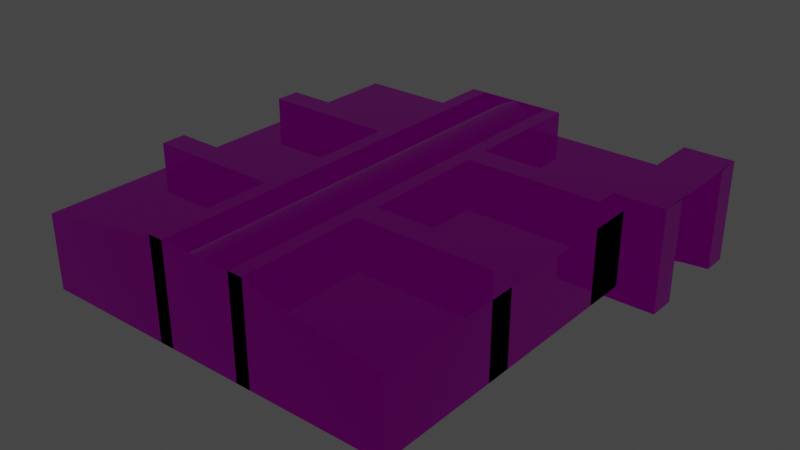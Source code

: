 # Source: prison.blend  (saved by Blender 3.6.11; exported with 4.5.12 LTS)
import bpy
from mathutils import Matrix  # noqa: F401  (used for matrix-valued properties, if any)

bpy.ops.wm.read_factory_settings(use_empty=True)
scene = bpy.context.scene
scene.name = 'Scene'

# ---- collections
col_collection = bpy.data.collections.new('Collection'); scene.collection.children.link(col_collection)
col_collider = bpy.data.collections.new('Collider'); scene.collection.children.link(col_collider)
col_no_collider = bpy.data.collections.new('No Collider'); scene.collection.children.link(col_no_collider)

# ---- images (referenced by path relative to the original .blend; pixels are not part of the script)
import os
ASSET_DIR = os.environ.get("B2B_ASSET_DIR", "")  # directory of the original .blend (textures are referenced by path, not embedded)
HERE = os.path.dirname(os.path.abspath(__file__))  # packed textures are extracted next to this script under _unpacked/

def load_image(name, relpath, width, height, colorspace="sRGB"):
    """Load a texture the original file referenced (path relative to the .blend, or extracted next to this script)."""
    p = next((c for c in (os.path.join(HERE, relpath), os.path.join(ASSET_DIR, relpath)) if relpath and os.path.exists(c)), "")
    if p:
        img = bpy.data.images.load(p, check_existing=True)
        img.name = name
    else:  # same state as the original file: an image datablock whose file is absent (Cycles renders it pink)
        img = bpy.data.images.new(name, width, height)
        img.source = "FILE"
        img.filepath = "//" + (relpath or name)
    img.colorspace_settings.name = colorspace
    return img
img_dungeon_cell_diffuse = load_image('dungeon_cell_diffuse', 'textures/dungeon_cell_diffuse.png', 1024, 1024, 'sRGB')
img_dungeon_cell_occlusionroughnessmetallic_png = load_image('dungeon_cell_occlusionRoughnessMetallic.png', 'textures/dungeon_cell_occlusionRoughnessMetallic.png', 1024, 1024, 'Linear Rec.709')

# ---- materials (node trees are filled in below, after node groups)
mat_material = bpy.data.materials.new('Material')
mat_material.use_backface_culling = True
mat_material.use_transparent_shadow = False

# ---- material node trees
mat_material.use_nodes = True; mat_material.node_tree.nodes.clear()
_N = mat_material.node_tree.nodes; _L = mat_material.node_tree.links
n0 = _N.new('ShaderNodeBsdfPrincipled'); n0.name = 'Principled BSDF'; n0.location = (140, 300)
n0.distribution = 'GGX'
n0.subsurface_method = 'RANDOM_WALK_SKIN'
n0.inputs[3].default_value = 1.45
n0.inputs[27].default_value = (0.0, 0.0, 0.0, 1.0)
n0.inputs[28].default_value = 1.0
n1 = _N.new('ShaderNodeOutputMaterial'); n1.name = 'Material Output'; n1.location = (430, 300)
n2 = _N.new('ShaderNodeTexImage'); n2.name = 'Image Texture'; n2.location = (-400, 240)
n2.hide = True
n2.image = img_dungeon_cell_diffuse
n3 = _N.new('ShaderNodeTexImage'); n3.name = 'Image Texture.001'; n3.location = (-400, 180)
n3.image = img_dungeon_cell_occlusionroughnessmetallic_png
n4 = _N.new('ShaderNodeSeparateColor'); n4.name = 'Separate Color'; n4.location = (-80, 150)
_L.new(n0.outputs[0], n1.inputs[0])
_L.new(n2.outputs[0], n0.inputs[0])
_L.new(n3.outputs[0], n4.inputs[0])
_L.new(n4.outputs[1], n0.inputs[2])
_L.new(n4.outputs[2], n0.inputs[1])
n1.is_active_output = True

# ---- world
world_world = bpy.data.worlds.new('World'); scene.world = world_world
world_world.use_nodes = True; world_world.node_tree.nodes.clear()
_N = world_world.node_tree.nodes; _L = world_world.node_tree.links
n0 = _N.new('ShaderNodeOutputWorld'); n0.name = 'World Output'; n0.location = (300, 300)
n1 = _N.new('ShaderNodeBackground'); n1.name = 'Background'; n1.location = (10, 300)
n1.inputs[0].default_value = (0.05088, 0.05088, 0.05088, 1.0)
_L.new(n1.outputs[0], n0.inputs[0])
n0.is_active_output = True
world_world.color = (0.05088, 0.05088, 0.05088)
world_world.use_sun_shadow = False
world_world.sun_shadow_jitter_overblur = 0.0

# ---- meshes
me_plane_001 = bpy.data.meshes.new('Plane.001')
me_plane_001.from_pydata([(0.0, -17.0, 0.0), (0.0, -17.0, 3.0), (0.0, 0.0, 0.0), (0.0, 0.0, 3.0), (15.0, -17.0, 0.0), (15.0, -17.0, 3.0), (15.0, 0.0, 0.0), (15.0, 0.0, 3.0), (6.0, 0.0, 0.0), (6.0, 0.0, 3.0), (9.0, 0.0, 3.0), (9.0, 0.0, 0.0), (0.0, -6.0, 0.0), (0.0, -6.0, 4.0), (0.0, -5.0, 0.0), (0.0, -5.0, 4.0), (6.0, -6.0, 0.0), (6.0, -6.0, 4.0), (6.0, -5.0, 0.0), (6.0, -5.0, 4.0), (15.0, -6.0, 0.0), (15.0, -6.0, 4.0), (15.0, -5.0, 0.0), (15.0, -5.0, 4.0), (9.0, -6.0, 0.0), (9.0, -6.0, 4.0), (9.0, -5.0, 0.0), (9.0, -5.0, 4.0), (1.0, -12.0, 0.0), (1.0, -12.0, 2.0), (1.0, -11.0, 0.0), (1.0, -11.0, 2.0), (2.0, -12.0, 0.0), (2.0, -12.0, 2.0), (2.0, -11.0, 0.0), (2.0, -11.0, 2.0), (15.0, -12.0, 0.0), (15.0, -12.0, 4.0), (15.0, -11.0, 0.0), (15.0, -11.0, 4.0), (9.0, -12.0, 0.0), (9.0, -12.0, 4.0), (9.0, -11.0, 0.0), (9.0, -11.0, 4.0), (5.4, -17.0, 0.0), (5.4, -17.0, 4.0), (5.4, -12.0, 0.0), (5.4, -12.0, 4.0), (6.0, -17.0, 0.0), (6.0, -17.0, 4.0), (6.0, -12.0, 0.0), (6.0, -12.0, 4.0), (5.4, -13.8, 0.0), (5.4, -15.2, 0.0), (6.0, -15.2, 0.0), (6.0, -13.8, 0.0), (6.0, -13.8, 2.2), (6.0, -15.2, 2.2), (5.4, -15.2, 2.2), (5.4, -13.8, 2.2), (5.4, -1.8, 2.2), (5.4, -3.2, 2.2), (6.0, -3.2, 2.2), (6.0, -1.8, 2.2), (6.0, -1.8, 0.0), (6.0, -3.2, 0.0), (5.4, -3.2, 0.0), (5.4, -1.8, 0.0), (6.0, 0.0, 4.0), (5.4, 0.0, 4.0), (5.4, 0.0, 0.0), (5.4, -5.0, 4.0), (5.4, -5.0, 0.0), (5.4, -11.0, 0.0), (5.4, -11.0, 4.0), (5.4, -6.0, 0.0), (5.4, -6.0, 4.0), (6.0, -11.0, 0.0), (6.0, -11.0, 4.0), (5.4, -7.8, 0.0), (5.4, -9.2, 0.0), (6.0, -9.2, 0.0), (6.0, -7.8, 0.0), (6.0, -7.8, 2.2), (6.0, -9.2, 2.2), (5.4, -9.2, 2.2), (5.4, -7.8, 2.2), (0.0, -12.0, 0.0), (0.0, -12.0, 4.0), (0.0, -11.0, 4.0), (0.0, -11.0, 0.0), (9.0, -17.0, 0.0), (9.0, -17.0, 4.0), (9.6, -17.0, 0.0), (9.6, -17.0, 4.0), (9.6, -12.0, 0.0), (9.6, -12.0, 4.0), (9.0, -13.8, 0.0), (9.0, -15.2, 0.0), (9.6, -15.2, 0.0), (9.6, -13.8, 0.0), (9.6, -13.8, 2.2), (9.6, -15.2, 2.2), (9.0, -15.2, 2.2), (9.0, -13.8, 2.2), (9.6, -11.0, 0.0), (9.6, -11.0, 4.0), (9.6, -6.0, 0.0), (9.6, -6.0, 4.0), (9.0, -7.8, 0.0), (9.0, -9.2, 0.0), (9.6, -9.2, 0.0), (9.6, -7.8, 0.0), (9.6, -7.8, 2.2), (9.6, -9.2, 2.2), (9.0, -9.2, 2.2), (9.0, -7.8, 2.2), (9.0, 0.0, 4.0), (9.6, -5.0, 0.0), (9.6, -5.0, 4.0), (9.6, 0.0, 0.0), (9.6, 0.0, 4.0), (9.0, -1.8, 0.0), (9.0, -3.2, 0.0), (9.6, -3.2, 0.0), (9.6, -1.8, 0.0), (9.6, -1.8, 2.2), (9.6, -3.2, 2.2), (9.0, -3.2, 2.2), (9.0, -1.8, 2.2), (15.0, -3.641, 0.4753), (15.0, -3.667, 0.0), (15.0, -1.484, 0.0), (15.0, -3.662, 0.9438), (15.0, -3.508, 0.8646), (15.0, -2.666, 2.315), (15.0, -3.113, 2.134), (15.0, -2.474, 2.168), (15.0, -3.396, 1.589), (15.0, -3.431, 1.97), (15.0, -1.753, 2.028), (15.0, -1.719, 1.808), (15.0, -1.479, 1.607), (15.0, -1.931, 2.048), (15.0, -2.171, 2.049), (15.0, -1.337, 1.33), (15.0, -1.423, 0.2169), (15.0, -1.39, 0.8902), (16.0, -4.079, 0.6358), (16.0, -4.115, 0.0), (16.0, -1.124, 0.0), (16.0, -4.109, 1.278), (16.0, -3.898, 1.169), (16.0, -2.743, 3.157), (16.0, -3.356, 2.909), (16.0, -2.48, 2.956), (16.0, -3.743, 2.162), (16.0, -3.792, 2.684), (16.0, -1.492, 2.764), (16.0, -1.445, 2.462), (16.0, -1.116, 2.187), (16.0, -1.735, 2.791), (16.0, -2.065, 2.792), (16.0, -0.9217, 1.807), (16.0, -1.039, 0.2816), (16.0, -0.9937, 1.204), (16.97, -4.007, 0.6358), (16.97, -4.007, 0.0), (16.97, -0.9938, 0.0), (16.97, -4.007, 1.278), (16.97, -4.007, 1.169), (17.0, -2.743, 4.0), (17.0, -3.356, 4.0), (17.0, -2.48, 4.0), (16.97, -4.007, 2.162), (16.97, -4.007, 4.0), (16.97, -0.9938, 4.0), (16.97, -0.9938, 2.462), (16.97, -0.9938, 2.187), (17.0, -1.735, 4.0), (17.0, -2.065, 4.0), (16.97, -0.9938, 1.807), (16.97, -0.9938, 0.2816), (16.97, -0.9938, 1.204), (5.4, -17.0, 3.0), (5.4, 0.0, 3.0), (9.6, -17.0, 3.0), (9.6, 0.0, 3.0), (8.995, -17.0, 2.5), (6.005, -17.0, 2.5), (8.995, 0.0, 2.5), (6.005, 0.0, 2.5), (6.397, 0.0, 3.518), (7.5, -17.0, 4.0), (8.603, 0.0, 3.518), (8.603, -17.0, 3.518), (7.5, 0.0, 4.0), (6.397, -17.0, 3.518), (8.138, 0.0, 3.827), (8.138, -17.0, 3.827), (6.862, -17.0, 3.827), (6.862, 0.0, 3.827), (6.14, 0.0, 3.062), (6.14, -17.0, 3.062), (8.86, -17.0, 3.062), (8.86, 0.0, 3.062), (9.0, -17.0, 2.2), (6.0, -17.0, 2.2), (9.0, 0.0, 2.2), (6.0, 0.0, 2.2), (5.4, -17.0, 4.0), (5.4, -17.0, 3.0), (5.4, 0.0, 4.0), (5.4, 0.0, 3.0), (16.97, -5.106, 0.6358), (16.97, -5.106, 0.0), (16.97, -0.01927, 0.0), (16.97, -5.106, 1.278), (16.97, -5.106, 1.169), (17.0, -2.977, 4.0), (17.0, -4.018, 4.0), (17.0, -2.529, 4.0), (16.97, -5.106, 2.162), (16.97, -5.106, 4.0), (16.97, -0.01927, 4.0), (16.97, -0.01927, 2.462), (16.97, -0.01927, 2.187), (17.0, -1.263, 4.0), (17.0, -1.823, 4.0), (16.97, -0.01927, 1.807), (16.97, -0.01927, 0.2816), (16.97, -0.01927, 1.204), (15.0, -5.113, 0.6358), (15.0, -5.113, 0.0), (15.0, -0.01302, 0.0), (15.0, -5.113, 1.278), (15.0, -5.113, 1.169), (15.0, -2.977, 4.0), (15.0, -4.018, 4.0), (15.0, -2.529, 4.0), (15.0, -5.113, 2.162), (15.0, -5.113, 4.0), (15.0, -0.01302, 4.0), (15.0, -0.01302, 2.462), (15.0, -0.01302, 2.187), (15.0, -1.263, 4.0), (15.0, -1.823, 4.0), (15.0, -0.01302, 1.807), (15.0, -0.01302, 0.2816), (15.0, -0.01302, 1.204)], [], [(0, 2, 3, 1), (11, 6, 7, 187, 185, 3, 2, 8, 9, 10), (140, 7, 6, 146, 147, 145, 142, 141), (130, 131, 132, 146, 6, 4, 5, 7, 140, 143, 144, 137, 135, 136, 139, 138, 133, 134), (0, 1, 49, 48), (2, 0, 4, 6), (185, 184, 1, 3), (12, 13, 15, 14), (14, 15, 19, 18), (16, 17, 13, 12), (14, 18, 16, 12), (19, 15, 13, 17), (20, 22, 23, 21), (22, 26, 27, 23), (24, 20, 21, 25), (22, 20, 24, 26), (27, 25, 21, 23), (18, 19, 17, 16), (26, 24, 25, 27), (87, 88, 89, 90), (33, 29, 31, 35), (32, 33, 35, 34), (78, 89, 88, 51), (36, 38, 39, 37), (38, 42, 43, 39), (40, 36, 37, 41), (38, 36, 40, 42), (43, 41, 37, 39), (77, 78, 51, 50), (42, 40, 41, 43), (59, 47, 46, 52), (57, 49, 48, 54), (49, 57, 56, 51), (58, 45, 47, 59), (47, 45, 49, 51), (54, 53, 58, 57), (55, 56, 59, 52), (56, 57, 58, 59), (48, 49, 45, 44), (46, 47, 51, 50), (45, 58, 53, 44), (51, 56, 55, 50), (68, 63, 64, 8), (71, 61, 66, 72), (70, 69, 68, 8), (18, 19, 71, 72), (63, 62, 61, 60), (64, 63, 60, 67), (65, 66, 61, 62), (69, 71, 19, 68), (61, 71, 69, 60), (19, 62, 63, 68), (62, 19, 18, 65), (60, 69, 70, 67), (86, 76, 75, 79), (84, 78, 77, 81), (78, 84, 83, 17), (85, 74, 76, 86), (76, 74, 78, 17), (81, 80, 85, 84), (82, 83, 86, 79), (83, 84, 85, 86), (77, 78, 74, 73), (75, 76, 17, 16), (74, 85, 80, 73), (17, 83, 82, 16), (28, 29, 88, 87), (33, 32, 50, 51), (29, 33, 51, 88), (31, 30, 90, 89), (35, 31, 89, 78), (34, 35, 78, 77), (28, 30, 31, 29), (104, 41, 40, 97), (102, 94, 93, 99), (94, 102, 101, 96), (103, 92, 41, 104), (41, 92, 94, 96), (99, 98, 103, 102), (100, 101, 104, 97), (101, 102, 103, 104), (93, 94, 92, 91), (40, 41, 96, 95), (92, 103, 98, 91), (96, 101, 100, 95), (116, 25, 24, 109), (114, 106, 105, 111), (106, 114, 113, 108), (115, 43, 25, 116), (25, 43, 106, 108), (111, 110, 115, 114), (112, 113, 116, 109), (113, 114, 115, 116), (105, 106, 43, 42), (24, 25, 108, 107), (43, 115, 110, 42), (108, 113, 112, 107), (129, 117, 11, 122), (127, 119, 118, 124), (119, 127, 126, 121), (128, 27, 117, 129), (117, 27, 119, 121), (124, 123, 128, 127), (125, 126, 129, 122), (126, 127, 128, 129), (118, 119, 27, 26), (11, 117, 121, 120), (27, 128, 123, 26), (121, 126, 125, 120), (5, 4, 91, 92), (143, 140, 158, 161), (133, 138, 156, 151), (146, 132, 150, 164), (131, 130, 148, 149), (141, 142, 160, 159), (130, 134, 152, 148), (135, 137, 155, 153), (137, 144, 162, 155), (138, 139, 157, 156), (145, 147, 165, 163), (136, 135, 153, 154), (142, 145, 163, 160), (139, 136, 154, 157), (147, 146, 164, 165), (140, 141, 159, 158), (144, 143, 161, 162), (134, 133, 151, 152), (153, 155, 173, 171), (161, 158, 176, 179), (162, 161, 179, 180), (149, 148, 166, 167), (164, 150, 168, 182), (148, 152, 170, 166), (152, 151, 169, 170), (156, 157, 175, 174), (151, 156, 174, 169), (160, 163, 181, 178), (159, 160, 178, 177), (165, 164, 182, 183), (155, 162, 180, 173), (157, 154, 172, 175), (163, 165, 183, 181), (158, 159, 177, 176), (154, 153, 171, 172), (7, 5, 186, 187), (204, 195, 194, 205), (203, 189, 191, 202), (200, 197, 192, 201), (199, 193, 196, 198), (195, 199, 198, 194), (193, 200, 201, 196), (197, 203, 202, 192), (188, 204, 205, 190), (191, 189, 207, 209), (188, 190, 208, 206), (210, 94, 186, 211), (212, 213, 187, 121), (169, 174, 222, 217), (178, 181, 229, 226), (177, 178, 226, 225), (183, 182, 230, 231), (173, 180, 228, 221), (175, 172, 220, 223), (172, 171, 219, 220), (181, 183, 231, 229), (176, 177, 225, 224), (180, 179, 227, 228), (171, 173, 221, 219), (179, 176, 224, 227), (167, 166, 214, 215), (182, 168, 216, 230), (166, 170, 218, 214), (170, 169, 217, 218), (174, 175, 223, 222), (225, 226, 244, 243), (231, 230, 248, 249), (221, 228, 246, 239), (223, 220, 238, 241), (220, 219, 237, 238), (229, 231, 249, 247), (224, 225, 243, 242), (228, 227, 245, 246), (219, 221, 239, 237), (227, 224, 242, 245), (215, 214, 232, 233), (230, 216, 234, 248), (214, 218, 236, 232), (218, 217, 235, 236), (222, 223, 241, 240), (217, 222, 240, 235), (226, 229, 247, 244)])
me_plane_001.polygons.foreach_set('use_smooth', [0, 0, 0, 0, 0, 0, 0, 0, 0, 0, 0, 0, 0, 0, 0, 0, 0, 0, 0, 0, 0, 0, 0, 0, 0, 0, 0, 0, 0, 0, 0, 0, 0, 0, 0, 0, 0, 0, 0, 0, 0, 0, 0, 0, 0, 0, 0, 0, 0, 0, 0, 0, 0, 0, 0, 0, 0, 0, 0, 0, 0, 0, 0, 0, 0, 0, 0, 0, 0, 0, 0, 0, 0, 0, 0, 0, 0, 0, 0, 0, 0, 0, 0, 0, 0, 0, 0, 0, 0, 0, 0, 0, 0, 0, 0, 0, 0, 0, 0, 0, 0, 0, 0, 0, 0, 0, 0, 0, 0, 0, 0, 0, 0, 0, 0, 0, 0, 0, 0, 0, 0, 0, 0, 0, 0, 0, 0, 0, 0, 0, 0, 0, 0, 0, 0, 0, 0, 0, 0, 0, 0, 0, 0, 0, 0, 1, 1, 1, 1, 1, 1, 1, 1, 1, 1, 0, 0, 0, 0, 0, 0, 0, 0, 0, 0, 0, 0, 0, 0, 0, 0, 0, 0, 0, 0, 0, 0, 0, 0, 0, 0, 0, 0, 0, 0, 0, 0, 0, 0, 0, 0])
_uv = me_plane_001.uv_layers.new(name='UVMap')
_uv.uv.foreach_set('vector', [0.07438, 0.8448, 0.1731, 0.8448, 0.1731, 0.8712, 0.07438, 0.8712, 0.1156, 0.8449, 0.1551, 0.8448, 0.1551, 0.8712, 0.1295, 0.8712, 0.1057, 0.8712, 0.05639, 0.8712, 0.05639, 0.8448, 0.09587, 0.8449, 0.09587, 0.8646, 0.1156, 0.8646, 0.1644, 0.863, 0.1731, 0.8712, 0.1731, 0.8448, 0.1671, 0.8467, 0.1673, 0.8528, 0.1677, 0.8567, 0.1666, 0.8592, 0.1647, 0.861, 0.1494, 0.849, 0.1492, 0.845, 0.1666, 0.845, 0.1671, 0.8467, 0.1731, 0.8448, 0.07438, 0.8448, 0.07438, 0.8712, 0.1731, 0.8712, 0.1644, 0.863, 0.163, 0.8632, 0.1611, 0.8632, 0.1587, 0.8643, 0.1572, 0.8656, 0.1536, 0.864, 0.1511, 0.8625, 0.1514, 0.8591, 0.1492, 0.8533, 0.1505, 0.8525, 0.07438, 0.8448, 0.07438, 0.8712, 0.07438, 0.8712, 0.07438, 0.8448, 0.05639, 0.9343, 0.05639, 0.8356, 0.1551, 0.8356, 0.1551, 0.9343, 0.1057, 0.9343, 0.1057, 0.8356, 0.05639, 0.8356, 0.05639, 0.9343, 0.1073, 0.8448, 0.1073, 0.8712, 0.1139, 0.8712, 0.1139, 0.8448, 0.05639, 0.8448, 0.05639, 0.8712, 0.09587, 0.8712, 0.09587, 0.8448, 0.09587, 0.8448, 0.09587, 0.8712, 0.05639, 0.8712, 0.05639, 0.8448, 0.05639, 0.8751, 0.09587, 0.8751, 0.09587, 0.8685, 0.05639, 0.8685, 0.09587, 0.8751, 0.05639, 0.8751, 0.05639, 0.8685, 0.09587, 0.8685, 0.1073, 0.8448, 0.1139, 0.8448, 0.1139, 0.8712, 0.1073, 0.8712, 0.1551, 0.8448, 0.1156, 0.8448, 0.1156, 0.8712, 0.1551, 0.8712, 0.1156, 0.8448, 0.1551, 0.8448, 0.1551, 0.8712, 0.1156, 0.8712, 0.1551, 0.8751, 0.1551, 0.8685, 0.1156, 0.8685, 0.1156, 0.8751, 0.1156, 0.8751, 0.1156, 0.8685, 0.1551, 0.8685, 0.1551, 0.8751, 0.09587, 0.8751, 0.09587, 0.8751, 0.09587, 0.8712, 0.09587, 0.8685, 0.1156, 0.8751, 0.1156, 0.8685, 0.1156, 0.8712, 0.1156, 0.8751, 0.1073, 0.8448, 0.1073, 0.8712, 0.1139, 0.8712, 0.1139, 0.8448, 0.08711, 0.8624, 0.06515, 0.8624, 0.06911, 0.8584, 0.08315, 0.8584, 0.08711, 0.8536, 0.08711, 0.8624, 0.08315, 0.8584, 0.08315, 0.8576, 0.09587, 0.8751, 0.05639, 0.8751, 0.05639, 0.8685, 0.09587, 0.8685, 0.1073, 0.8448, 0.1139, 0.8448, 0.1139, 0.8712, 0.1073, 0.8712, 0.1551, 0.8448, 0.1156, 0.8448, 0.1156, 0.8712, 0.1551, 0.8712, 0.1156, 0.8448, 0.1551, 0.8448, 0.1551, 0.8712, 0.1156, 0.8712, 0.1551, 0.8751, 0.1551, 0.8685, 0.1156, 0.8685, 0.1156, 0.8751, 0.1156, 0.8751, 0.1156, 0.8685, 0.1551, 0.8685, 0.1551, 0.8751, 0.09587, 0.8751, 0.09587, 0.8751, 0.09587, 0.8712, 0.09587, 0.8685, 0.1156, 0.8751, 0.1156, 0.8685, 0.1156, 0.8712, 0.1156, 0.8751, 0.1118, 0.84, 0.126, 0.8495, 0.09756, 0.8495, 0.09756, 0.84, 0.1118, 0.8969, 0.126, 0.9063, 0.09756, 0.9063, 0.09756, 0.8969, 0.126, 0.9063, 0.1118, 0.8969, 0.1118, 0.8874, 0.126, 0.8779, 0.1118, 0.8306, 0.126, 0.8211, 0.126, 0.8495, 0.1118, 0.84, 0.1544, 0.8779, 0.1544, 0.9063, 0.126, 0.9063, 0.126, 0.8779, 0.09756, 0.8969, 0.09756, 0.8306, 0.1118, 0.8306, 0.1118, 0.8969, 0.09756, 0.8874, 0.1118, 0.8874, 0.1118, 0.84, 0.09756, 0.84, 0.1118, 0.8874, 0.1118, 0.8969, 0.1118, 0.8306, 0.1118, 0.84, 0.09756, 0.9063, 0.126, 0.9063, 0.126, 0.9348, 0.09756, 0.9348, 0.09756, 0.8495, 0.126, 0.8495, 0.126, 0.8779, 0.09756, 0.8779, 0.126, 0.8211, 0.1118, 0.8306, 0.09756, 0.8306, 0.09756, 0.8211, 0.126, 0.8779, 0.1118, 0.8874, 0.09756, 0.8874, 0.09756, 0.8779, 0.126, 0.8779, 0.1118, 0.8874, 0.09756, 0.8874, 0.09756, 0.8779, 0.126, 0.8211, 0.1118, 0.8306, 0.09756, 0.8306, 0.09756, 0.8211, 0.09756, 0.8495, 0.126, 0.8495, 0.126, 0.8779, 0.09756, 0.8779, 0.09756, 0.9063, 0.126, 0.9063, 0.126, 0.9348, 0.09756, 0.9348, 0.1118, 0.8874, 0.1118, 0.8969, 0.1118, 0.8306, 0.1118, 0.84, 0.09756, 0.8874, 0.1118, 0.8874, 0.1118, 0.84, 0.09756, 0.84, 0.09756, 0.8969, 0.09756, 0.8306, 0.1118, 0.8306, 0.1118, 0.8969, 0.1544, 0.8779, 0.1544, 0.9063, 0.126, 0.9063, 0.126, 0.8779, 0.1118, 0.8306, 0.126, 0.8211, 0.126, 0.8495, 0.1118, 0.84, 0.126, 0.9063, 0.1118, 0.8969, 0.1118, 0.8874, 0.126, 0.8779, 0.1118, 0.8969, 0.126, 0.9063, 0.09756, 0.9063, 0.09756, 0.8969, 0.1118, 0.84, 0.126, 0.8495, 0.09756, 0.8495, 0.09756, 0.84, 0.1118, 0.84, 0.126, 0.8495, 0.09756, 0.8495, 0.09756, 0.84, 0.1118, 0.8969, 0.126, 0.9063, 0.09756, 0.9063, 0.09756, 0.8969, 0.126, 0.9063, 0.1118, 0.8969, 0.1118, 0.8874, 0.126, 0.8779, 0.1118, 0.8306, 0.126, 0.8211, 0.126, 0.8495, 0.1118, 0.84, 0.1544, 0.8779, 0.1544, 0.9063, 0.126, 0.9063, 0.126, 0.8779, 0.09756, 0.8969, 0.09756, 0.8306, 0.1118, 0.8306, 0.1118, 0.8969, 0.09756, 0.8874, 0.1118, 0.8874, 0.1118, 0.84, 0.09756, 0.84, 0.1118, 0.8874, 0.1118, 0.8969, 0.1118, 0.8306, 0.1118, 0.84, 0.09756, 0.9063, 0.126, 0.9063, 0.126, 0.9348, 0.09756, 0.9348, 0.09756, 0.8495, 0.126, 0.8495, 0.126, 0.8779, 0.09756, 0.8779, 0.126, 0.8211, 0.1118, 0.8306, 0.09756, 0.8306, 0.09756, 0.8211, 0.126, 0.8779, 0.1118, 0.8874, 0.09756, 0.8874, 0.09756, 0.8779, 0.06515, 0.8536, 0.06515, 0.8624, 0.05639, 0.8712, 0.05639, 0.8448, 0.08711, 0.8624, 0.08711, 0.8536, 0.09587, 0.8448, 0.09587, 0.8712, 0.06515, 0.8624, 0.08711, 0.8624, 0.09587, 0.8712, 0.05639, 0.8712, 0.06911, 0.8584, 0.06911, 0.8576, 0.05639, 0.8448, 0.05639, 0.8712, 0.08315, 0.8584, 0.06911, 0.8584, 0.05639, 0.8712, 0.09587, 0.8712, 0.08315, 0.8576, 0.08315, 0.8584, 0.09587, 0.8712, 0.09587, 0.8448, 0.06515, 0.8536, 0.06911, 0.8576, 0.06911, 0.8584, 0.06515, 0.8624, 0.1118, 0.84, 0.126, 0.8495, 0.09756, 0.8495, 0.09756, 0.84, 0.1118, 0.8969, 0.126, 0.9063, 0.09756, 0.9063, 0.09756, 0.8969, 0.126, 0.9063, 0.1118, 0.8969, 0.1118, 0.8874, 0.126, 0.8779, 0.1118, 0.8306, 0.126, 0.8211, 0.126, 0.8495, 0.1118, 0.84, 0.1544, 0.8779, 0.1544, 0.9063, 0.126, 0.9063, 0.126, 0.8779, 0.09756, 0.8969, 0.09756, 0.8306, 0.1118, 0.8306, 0.1118, 0.8969, 0.09756, 0.8874, 0.1118, 0.8874, 0.1118, 0.84, 0.09756, 0.84, 0.1118, 0.8874, 0.1118, 0.8969, 0.1118, 0.8306, 0.1118, 0.84, 0.09756, 0.9063, 0.126, 0.9063, 0.126, 0.9348, 0.09756, 0.9348, 0.09756, 0.8495, 0.126, 0.8495, 0.126, 0.8779, 0.09756, 0.8779, 0.126, 0.8211, 0.1118, 0.8306, 0.09756, 0.8306, 0.09756, 0.8211, 0.126, 0.8779, 0.1118, 0.8874, 0.09756, 0.8874, 0.09756, 0.8779, 0.1118, 0.84, 0.126, 0.8495, 0.09756, 0.8495, 0.09756, 0.84, 0.1118, 0.8969, 0.126, 0.9063, 0.09756, 0.9063, 0.09756, 0.8969, 0.126, 0.9063, 0.1118, 0.8969, 0.1118, 0.8874, 0.126, 0.8779, 0.1118, 0.8306, 0.126, 0.8211, 0.126, 0.8495, 0.1118, 0.84, 0.1544, 0.8779, 0.1544, 0.9063, 0.126, 0.9063, 0.126, 0.8779, 0.09756, 0.8969, 0.09756, 0.8306, 0.1118, 0.8306, 0.1118, 0.8969, 0.09756, 0.8874, 0.1118, 0.8874, 0.1118, 0.84, 0.09756, 0.84, 0.1118, 0.8874, 0.1118, 0.8969, 0.1118, 0.8306, 0.1118, 0.84, 0.09756, 0.9063, 0.126, 0.9063, 0.126, 0.9348, 0.09756, 0.9348, 0.09756, 0.8495, 0.126, 0.8495, 0.126, 0.8779, 0.09756, 0.8779, 0.126, 0.8211, 0.1118, 0.8306, 0.09756, 0.8306, 0.09756, 0.8211, 0.126, 0.8779, 0.1118, 0.8874, 0.09756, 0.8874, 0.09756, 0.8779, 0.1118, 0.84, 0.126, 0.8495, 0.09756, 0.8495, 0.09756, 0.84, 0.1118, 0.8969, 0.126, 0.9063, 0.09756, 0.9063, 0.09756, 0.8969, 0.126, 0.9063, 0.1118, 0.8969, 0.1118, 0.8874, 0.126, 0.8779, 0.1118, 0.8306, 0.126, 0.8211, 0.126, 0.8495, 0.1118, 0.84, 0.1544, 0.8779, 0.1544, 0.9063, 0.126, 0.9063, 0.126, 0.8779, 0.09756, 0.8969, 0.09756, 0.8306, 0.1118, 0.8306, 0.1118, 0.8969, 0.09756, 0.8874, 0.1118, 0.8874, 0.1118, 0.84, 0.09756, 0.84, 0.1118, 0.8874, 0.1118, 0.8969, 0.1118, 0.8306, 0.1118, 0.84, 0.09756, 0.9063, 0.126, 0.9063, 0.126, 0.9348, 0.09756, 0.9348, 0.09756, 0.8495, 0.126, 0.8495, 0.126, 0.8779, 0.09756, 0.8779, 0.126, 0.8211, 0.1118, 0.8306, 0.09756, 0.8306, 0.09756, 0.8211, 0.126, 0.8779, 0.1118, 0.8874, 0.09756, 0.8874, 0.09756, 0.8779, 0.07438, 0.8712, 0.07438, 0.8448, 0.07438, 0.8448, 0.07438, 0.8712, 0.163, 0.8632, 0.1644, 0.863, 0.1644, 0.863, 0.163, 0.8632, 0.1492, 0.8533, 0.1514, 0.8591, 0.1514, 0.8591, 0.1492, 0.8533, 0.1671, 0.8467, 0.1666, 0.845, 0.1666, 0.845, 0.1671, 0.8467, 0.1492, 0.845, 0.1494, 0.849, 0.1494, 0.849, 0.1492, 0.845, 0.1647, 0.861, 0.1666, 0.8592, 0.1666, 0.8592, 0.1647, 0.861, 0.1494, 0.849, 0.1505, 0.8525, 0.1505, 0.8525, 0.1494, 0.849, 0.1572, 0.8656, 0.1587, 0.8643, 0.1587, 0.8643, 0.1572, 0.8656, 0.1587, 0.8643, 0.1611, 0.8632, 0.1611, 0.8632, 0.1587, 0.8643, 0.1514, 0.8591, 0.1511, 0.8625, 0.1511, 0.8625, 0.1514, 0.8591, 0.1677, 0.8567, 0.1673, 0.8528, 0.1673, 0.8528, 0.1677, 0.8567, 0.1536, 0.864, 0.1572, 0.8656, 0.1572, 0.8656, 0.1536, 0.864, 0.1666, 0.8592, 0.1677, 0.8567, 0.1677, 0.8567, 0.1666, 0.8592, 0.1511, 0.8625, 0.1536, 0.864, 0.1536, 0.864, 0.1511, 0.8625, 0.1673, 0.8528, 0.1671, 0.8467, 0.1671, 0.8467, 0.1673, 0.8528, 0.1644, 0.863, 0.1647, 0.861, 0.1647, 0.861, 0.1644, 0.863, 0.1611, 0.8632, 0.163, 0.8632, 0.163, 0.8632, 0.1611, 0.8632, 0.1505, 0.8525, 0.1492, 0.8533, 0.1492, 0.8533, 0.1505, 0.8525, 0.1572, 0.8656, 0.1587, 0.8643, 0.1587, 0.8643, 0.1572, 0.8656, 0.163, 0.8632, 0.1644, 0.863, 0.1644, 0.863, 0.163, 0.8632, 0.1611, 0.8632, 0.163, 0.8632, 0.163, 0.8632, 0.1611, 0.8632, 0.1492, 0.845, 0.1494, 0.849, 0.1494, 0.849, 0.1492, 0.845, 0.1671, 0.8467, 0.1666, 0.845, 0.1666, 0.845, 0.1671, 0.8467, 0.1494, 0.849, 0.1505, 0.8525, 0.1505, 0.8525, 0.1494, 0.849, 0.1505, 0.8525, 0.1492, 0.8533, 0.1492, 0.8533, 0.1505, 0.8525, 0.1514, 0.8591, 0.1511, 0.8625, 0.1511, 0.8625, 0.1514, 0.8591, 0.1492, 0.8533, 0.1514, 0.8591, 0.1514, 0.8591, 0.1492, 0.8533, 0.1666, 0.8592, 0.1677, 0.8567, 0.1677, 0.8567, 0.1666, 0.8592, 0.1647, 0.861, 0.1666, 0.8592, 0.1666, 0.8592, 0.1647, 0.861, 0.1673, 0.8528, 0.1671, 0.8467, 0.1671, 0.8467, 0.1673, 0.8528, 0.1587, 0.8643, 0.1611, 0.8632, 0.1611, 0.8632, 0.1587, 0.8643, 0.1511, 0.8625, 0.1536, 0.864, 0.1536, 0.864, 0.1511, 0.8625, 0.1677, 0.8567, 0.1673, 0.8528, 0.1673, 0.8528, 0.1677, 0.8567, 0.1644, 0.863, 0.1647, 0.861, 0.1647, 0.861, 0.1644, 0.863, 0.1536, 0.864, 0.1572, 0.8656, 0.1572, 0.8656, 0.1536, 0.864, 0.1551, 0.9343, 0.1551, 0.8356, 0.1295, 0.8356, 0.1295, 0.9343, 0.105, 0.8383, 0.1157, 0.8383, 0.1157, 0.9244, 0.105, 0.9244, 0.1695, 0.8383, 0.1803, 0.8383, 0.1803, 0.9244, 0.1695, 0.9244, 0.148, 0.8383, 0.1588, 0.8383, 0.1588, 0.9244, 0.148, 0.9244, 0.1265, 0.8383, 0.1373, 0.8383, 0.1373, 0.9244, 0.1265, 0.9244, 0.1157, 0.8383, 0.1265, 0.8383, 0.1265, 0.9244, 0.1157, 0.9244, 0.1373, 0.8383, 0.148, 0.8383, 0.148, 0.9244, 0.1373, 0.9244, 0.1588, 0.8383, 0.1695, 0.8383, 0.1695, 0.9244, 0.1588, 0.9244, 0.09422, 0.8383, 0.105, 0.8383, 0.105, 0.9244, 0.09422, 0.9244, 0.1803, 0.9244, 0.1803, 0.8383, 0.1803, 0.8383, 0.1803, 0.9244, 0.09422, 0.8383, 0.09422, 0.9244, 0.09422, 0.9244, 0.09422, 0.8383, 0.1096, 0.9214, 0.1096, 0.7979, 0.139, 0.7979, 0.139, 0.9214, 0.1684, 0.9214, 0.139, 0.9214, 0.139, 0.7979, 0.1684, 0.7979, 0.1492, 0.8533, 0.1514, 0.8591, 0.1514, 0.8591, 0.1492, 0.8533, 0.1666, 0.8592, 0.1677, 0.8567, 0.1677, 0.8567, 0.1666, 0.8592, 0.1647, 0.861, 0.1666, 0.8592, 0.1666, 0.8592, 0.1647, 0.861, 0.1673, 0.8528, 0.1671, 0.8467, 0.1671, 0.8467, 0.1673, 0.8528, 0.1587, 0.8643, 0.1611, 0.8632, 0.1611, 0.8632, 0.1587, 0.8643, 0.1511, 0.8625, 0.1536, 0.864, 0.1536, 0.864, 0.1511, 0.8625, 0.1536, 0.864, 0.1572, 0.8656, 0.1572, 0.8656, 0.1536, 0.864, 0.1677, 0.8567, 0.1673, 0.8528, 0.1673, 0.8528, 0.1677, 0.8567, 0.1644, 0.863, 0.1647, 0.861, 0.1647, 0.861, 0.1644, 0.863, 0.1611, 0.8632, 0.163, 0.8632, 0.163, 0.8632, 0.1611, 0.8632, 0.1572, 0.8656, 0.1587, 0.8643, 0.1587, 0.8643, 0.1572, 0.8656, 0.163, 0.8632, 0.1644, 0.863, 0.1644, 0.863, 0.163, 0.8632, 0.1492, 0.845, 0.1494, 0.849, 0.1494, 0.849, 0.1492, 0.845, 0.1671, 0.8467, 0.1666, 0.845, 0.1666, 0.845, 0.1671, 0.8467, 0.1494, 0.849, 0.1505, 0.8525, 0.1505, 0.8525, 0.1494, 0.849, 0.1505, 0.8525, 0.1492, 0.8533, 0.1492, 0.8533, 0.1505, 0.8525, 0.1514, 0.8591, 0.1511, 0.8625, 0.1511, 0.8625, 0.1514, 0.8591, 0.1647, 0.861, 0.1666, 0.8592, 0.1666, 0.8592, 0.1647, 0.861, 0.1673, 0.8528, 0.1671, 0.8467, 0.1671, 0.8467, 0.1673, 0.8528, 0.1587, 0.8643, 0.1611, 0.8632, 0.1611, 0.8632, 0.1587, 0.8643, 0.1511, 0.8625, 0.1536, 0.864, 0.1536, 0.864, 0.1511, 0.8625, 0.1536, 0.864, 0.1572, 0.8656, 0.1572, 0.8656, 0.1536, 0.864, 0.1677, 0.8567, 0.1673, 0.8528, 0.1673, 0.8528, 0.1677, 0.8567, 0.1644, 0.863, 0.1647, 0.861, 0.1647, 0.861, 0.1644, 0.863, 0.1611, 0.8632, 0.163, 0.8632, 0.163, 0.8632, 0.1611, 0.8632, 0.1572, 0.8656, 0.1587, 0.8643, 0.1587, 0.8643, 0.1572, 0.8656, 0.163, 0.8632, 0.1644, 0.863, 0.1644, 0.863, 0.163, 0.8632, 0.1492, 0.845, 0.1494, 0.849, 0.1494, 0.849, 0.1492, 0.845, 0.1671, 0.8467, 0.1666, 0.845, 0.1666, 0.845, 0.1671, 0.8467, 0.1494, 0.849, 0.1505, 0.8525, 0.1505, 0.8525, 0.1494, 0.849, 0.1505, 0.8525, 0.1492, 0.8533, 0.1492, 0.8533, 0.1505, 0.8525, 0.1514, 0.8591, 0.1511, 0.8625, 0.1511, 0.8625, 0.1514, 0.8591, 0.1492, 0.8533, 0.1514, 0.8591, 0.1514, 0.8591, 0.1492, 0.8533, 0.1666, 0.8592, 0.1677, 0.8567, 0.1677, 0.8567, 0.1666, 0.8592])
me_plane_001.materials.append(mat_material)
me_plane_001.update()
me_cube_021 = bpy.data.meshes.new('Cube.021')
me_cube_021.from_pydata([(5.4, -9.0, 0.0), (5.4, -9.0, 2.0), (5.4, -8.0, 0.0), (5.4, -8.0, 2.0), (6.0, -9.0, 0.0), (6.0, -9.0, 2.0), (6.0, -8.0, 0.0), (6.0, -8.0, 2.0)], [], [(0, 1, 3, 2), (2, 3, 7, 6), (6, 7, 5, 4), (4, 5, 1, 0), (2, 6, 4, 0), (7, 3, 1, 5)])
_uv = me_cube_021.uv_layers.new(name='UVMap')
_uv.uv.foreach_set('vector', [0.375, 0.0, 0.625, 0.0, 0.625, 0.25, 0.375, 0.25, 0.375, 0.25, 0.625, 0.25, 0.625, 0.5, 0.375, 0.5, 0.375, 0.5, 0.625, 0.5, 0.625, 0.75, 0.375, 0.75, 0.375, 0.75, 0.625, 0.75, 0.625, 1.0, 0.375, 1.0, 0.125, 0.5, 0.375, 0.5, 0.375, 0.75, 0.125, 0.75, 0.625, 0.5, 0.875, 0.5, 0.875, 0.75, 0.625, 0.75])
me_cube_021.update()
me_plane_003 = bpy.data.meshes.new('Plane.003')
me_plane_003.from_pydata([(9.0, -17.0, 0.0), (6.0, -17.0, 0.0), (9.0, -17.0, 3.0), (6.0, -17.0, 3.0)], [], [(0, 1, 3, 2)])
_uv = me_plane_003.uv_layers.new(name='UVMap')
_uv.uv.foreach_set('vector', [0.09008, 0.8218, 0.203, 0.8218, 0.203, 0.9347, 0.09008, 0.9347])
me_plane_003.materials.append(mat_material)
me_plane_003.update()
me_plane_004 = bpy.data.meshes.new('Plane.004')
me_plane_004.from_pydata([(6.0, 0.0, 0.0), (9.0, 0.0, 0.0), (6.0, 0.0, 3.0), (9.0, 0.0, 3.0)], [], [(0, 1, 3, 2)])
_uv = me_plane_004.uv_layers.new(name='UVMap')
_uv.uv.foreach_set('vector', [0.09008, 0.8218, 0.203, 0.8218, 0.203, 0.9347, 0.09008, 0.9347])
me_plane_004.materials.append(mat_material)
me_plane_004.update()
me_plane_005 = bpy.data.meshes.new('Plane.005')
me_plane_005.from_pydata([(15.0, -1.0, 1.192e-07), (15.0, -4.0, 1.192e-07), (15.0, -1.0, 3.0), (15.0, -4.0, 3.0)], [], [(0, 1, 3, 2)])
_uv = me_plane_005.uv_layers.new(name='UVMap')
_uv.uv.foreach_set('vector', [0.09008, 0.8218, 0.203, 0.8218, 0.203, 0.9347, 0.09008, 0.9347])
me_plane_005.materials.append(mat_material)
me_plane_005.update()
me_cube_003 = bpy.data.meshes.new('Cube.003')
me_cube_003.from_pydata([(5.794, -8.495, 2.2), (5.794, -8.495, 0.0), (5.808, -8.53, 2.2), (5.808, -8.53, 0.0), (5.894, -8.495, 2.2), (5.894, -8.495, 0.0), (5.879, -8.459, 2.2), (5.879, -8.459, 0.0), (5.844, -8.545, 2.2), (5.844, -8.545, 0.0), (5.879, -8.53, 2.2), (5.879, -8.53, 0.0), (5.844, -8.445, 2.2), (5.844, -8.445, 0.0), (5.808, -8.459, 0.0), (5.808, -8.459, 2.2), (5.794, -8.995, 2.2), (5.794, -8.995, 0.0), (5.808, -9.03, 2.2), (5.808, -9.03, 0.0), (5.894, -8.995, 2.2), (5.894, -8.995, 0.0), (5.879, -8.959, 2.2), (5.879, -8.959, 0.0), (5.844, -9.045, 2.2), (5.844, -9.045, 0.0), (5.879, -9.03, 2.2), (5.879, -9.03, 0.0), (5.844, -8.945, 2.2), (5.844, -8.945, 0.0), (5.808, -8.959, 0.0), (5.808, -8.959, 2.2), (5.794, -7.995, 2.2), (5.794, -7.995, 0.0), (5.808, -8.03, 2.2), (5.808, -8.03, 0.0), (5.894, -7.995, 2.2), (5.894, -7.995, 0.0), (5.879, -7.959, 2.2), (5.879, -7.959, 0.0), (5.844, -8.045, 2.2), (5.844, -8.045, 0.0), (5.879, -8.03, 2.2), (5.879, -8.03, 0.0), (5.844, -7.945, 2.2), (5.844, -7.945, 0.0), (5.808, -7.959, 0.0), (5.808, -7.959, 2.2), (5.794, -9.2, 2.05), (5.75, -7.8, 1.55), (5.894, -9.2, 2.05), (5.85, -7.8, 1.55), (5.894, -7.8, 2.05), (5.794, -7.8, 2.05), (5.75, -7.8, 1.65), (5.794, -9.2, 2.15), (5.85, -9.2, 1.55), (5.894, -9.2, 2.15), (5.75, -9.2, 1.55), (5.894, -7.8, 2.15), (5.85, -7.8, 1.65), (5.794, -7.8, 2.15), (5.85, -9.2, 1.65), (5.75, -9.2, 1.65), (5.75, -7.8, 1.05), (5.85, -7.8, 1.05), (5.75, -7.8, 1.15), (5.85, -9.2, 1.05), (5.75, -9.2, 1.05), (5.85, -7.8, 1.15), (5.85, -9.2, 1.15), (5.75, -9.2, 1.15), (5.75, -7.8, 0.55), (5.85, -7.8, 0.55), (5.75, -7.8, 0.65), (5.85, -9.2, 0.55), (5.75, -9.2, 0.55), (5.85, -7.8, 0.65), (5.85, -9.2, 0.65), (5.75, -9.2, 0.65), (5.75, -7.8, 0.05), (5.85, -7.8, 0.05), (5.75, -7.8, 0.15), (5.85, -9.2, 0.05), (5.75, -9.2, 0.05), (5.85, -7.8, 0.15), (5.85, -9.2, 0.15), (5.75, -9.2, 0.15)], [], [(11, 10, 8, 9), (7, 6, 4, 5), (5, 4, 10, 11), (13, 12, 6, 7), (9, 8, 2, 3), (3, 2, 0, 1), (8, 10, 4, 6, 12, 15, 0, 2), (1, 0, 15, 14), (14, 15, 12, 13), (9, 3, 1, 14, 13, 7, 5, 11), (27, 26, 24, 25), (23, 22, 20, 21), (21, 20, 26, 27), (29, 28, 22, 23), (25, 24, 18, 19), (19, 18, 16, 17), (24, 26, 20, 22, 28, 31, 16, 18), (17, 16, 31, 30), (30, 31, 28, 29), (25, 19, 17, 30, 29, 23, 21, 27), (43, 42, 40, 41), (39, 38, 36, 37), (37, 36, 42, 43), (45, 44, 38, 39), (41, 40, 34, 35), (35, 34, 32, 33), (40, 42, 36, 38, 44, 47, 32, 34), (33, 32, 47, 46), (46, 47, 44, 45), (41, 35, 33, 46, 45, 39, 37, 43), (55, 61, 53, 48), (48, 50, 57, 55), (56, 51, 60, 62), (50, 52, 59, 57), (68, 67, 70, 71), (58, 56, 62, 63), (53, 52, 50, 48), (63, 54, 49, 58), (52, 53, 61, 59), (49, 51, 56, 58), (67, 65, 69, 70), (62, 60, 54, 63), (57, 59, 61, 55), (71, 66, 64, 68), (51, 49, 54, 60), (64, 65, 67, 68), (70, 69, 66, 71), (65, 64, 66, 69), (76, 75, 78, 79), (75, 73, 77, 78), (79, 74, 72, 76), (72, 73, 75, 76), (78, 77, 74, 79), (73, 72, 74, 77), (84, 83, 86, 87), (83, 81, 85, 86), (87, 82, 80, 84), (80, 81, 83, 84), (86, 85, 82, 87), (81, 80, 82, 85)])
_uv = me_cube_003.uv_layers.new(name='UVMap')
_uv.uv.foreach_set('vector', [0.3906, 0.8699, 0.3906, 0.89, 0.3904, 0.89, 0.3904, 0.8699, 0.3831, 0.8699, 0.3831, 0.89, 0.3829, 0.89, 0.3829, 0.8699, 0.3829, 0.8699, 0.3829, 0.89, 0.3827, 0.89, 0.3827, 0.8699, 0.3904, 0.8699, 0.3904, 0.89, 0.3906, 0.89, 0.3906, 0.8699, 0.3904, 0.8699, 0.3904, 0.89, 0.3902, 0.89, 0.3902, 0.8699, 0.3827, 0.8699, 0.3827, 0.89, 0.3829, 0.89, 0.3829, 0.8699, 0.3904, 0.873, 0.3906, 0.873, 0.3907, 0.8732, 0.3906, 0.8734, 0.3904, 0.8735, 0.3902, 0.8734, 0.3902, 0.8732, 0.3902, 0.873, 0.3829, 0.8699, 0.3829, 0.89, 0.3831, 0.89, 0.3831, 0.8699, 0.3902, 0.8699, 0.3902, 0.89, 0.3904, 0.89, 0.3904, 0.8699, 0.3904, 0.873, 0.3902, 0.873, 0.3902, 0.8732, 0.3902, 0.8734, 0.3904, 0.8735, 0.3906, 0.8734, 0.3907, 0.8732, 0.3906, 0.873, 0.3906, 0.8699, 0.3906, 0.89, 0.3904, 0.89, 0.3904, 0.8699, 0.3806, 0.8699, 0.3806, 0.89, 0.3804, 0.89, 0.3804, 0.8699, 0.3804, 0.8699, 0.3804, 0.89, 0.3802, 0.89, 0.3802, 0.8699, 0.3904, 0.8699, 0.3904, 0.89, 0.3906, 0.89, 0.3906, 0.8699, 0.3904, 0.8699, 0.3904, 0.89, 0.3902, 0.89, 0.3902, 0.8699, 0.3802, 0.8699, 0.3802, 0.89, 0.3804, 0.89, 0.3804, 0.8699, 0.3904, 0.8705, 0.3906, 0.8705, 0.3907, 0.8707, 0.3906, 0.8709, 0.3904, 0.871, 0.3902, 0.8709, 0.3902, 0.8707, 0.3902, 0.8705, 0.3804, 0.8699, 0.3804, 0.89, 0.3806, 0.89, 0.3806, 0.8699, 0.3902, 0.8699, 0.3902, 0.89, 0.3904, 0.89, 0.3904, 0.8699, 0.3904, 0.8705, 0.3902, 0.8705, 0.3902, 0.8707, 0.3902, 0.8709, 0.3904, 0.871, 0.3906, 0.8709, 0.3907, 0.8707, 0.3906, 0.8705, 0.3906, 0.8699, 0.3906, 0.89, 0.3904, 0.89, 0.3904, 0.8699, 0.3856, 0.8699, 0.3856, 0.89, 0.3854, 0.89, 0.3854, 0.8699, 0.3854, 0.8699, 0.3854, 0.89, 0.3852, 0.89, 0.3852, 0.8699, 0.3904, 0.8699, 0.3904, 0.89, 0.3906, 0.89, 0.3906, 0.8699, 0.3904, 0.8699, 0.3904, 0.89, 0.3902, 0.89, 0.3902, 0.8699, 0.3852, 0.8699, 0.3852, 0.89, 0.3854, 0.89, 0.3854, 0.8699, 0.3904, 0.8755, 0.3906, 0.8755, 0.3907, 0.8757, 0.3906, 0.8759, 0.3904, 0.876, 0.3902, 0.8759, 0.3902, 0.8757, 0.3902, 0.8755, 0.3854, 0.8699, 0.3854, 0.89, 0.3856, 0.89, 0.3856, 0.8699, 0.3902, 0.8699, 0.3902, 0.89, 0.3904, 0.89, 0.3904, 0.8699, 0.3904, 0.8755, 0.3902, 0.8755, 0.3902, 0.8757, 0.3902, 0.8759, 0.3904, 0.876, 0.3906, 0.8759, 0.3907, 0.8757, 0.3906, 0.8755, 0.3869, 0.8809, 0.3939, 0.8809, 0.3939, 0.8799, 0.3869, 0.8799, 0.3899, 0.8799, 0.3909, 0.8799, 0.3909, 0.8809, 0.3899, 0.8809, 0.3869, 0.8799, 0.3939, 0.8799, 0.3939, 0.8809, 0.3869, 0.8809, 0.3869, 0.8799, 0.3939, 0.8799, 0.3939, 0.8809, 0.3869, 0.8809, 0.3899, 0.8799, 0.3909, 0.8799, 0.3909, 0.8809, 0.3899, 0.8809, 0.3899, 0.8799, 0.3909, 0.8799, 0.3909, 0.8809, 0.3899, 0.8809, 0.3939, 0.8799, 0.3939, 0.8799, 0.3909, 0.8799, 0.3899, 0.8799, 0.3869, 0.8809, 0.3939, 0.8809, 0.3939, 0.8799, 0.3869, 0.8799, 0.3909, 0.8799, 0.3899, 0.8799, 0.3899, 0.8809, 0.3909, 0.8809, 0.3939, 0.8799, 0.3939, 0.8799, 0.3909, 0.8799, 0.3899, 0.8799, 0.3869, 0.8799, 0.3939, 0.8799, 0.3939, 0.8809, 0.3869, 0.8809, 0.3909, 0.8772, 0.3909, 0.8842, 0.3899, 0.8842, 0.3899, 0.8772, 0.3909, 0.8772, 0.3909, 0.8842, 0.3899, 0.8842, 0.3899, 0.8772, 0.3869, 0.8809, 0.3939, 0.8809, 0.3939, 0.8799, 0.3869, 0.8799, 0.3909, 0.8799, 0.3899, 0.8799, 0.3899, 0.8809, 0.3909, 0.8809, 0.3939, 0.8799, 0.3939, 0.8799, 0.3909, 0.8799, 0.3899, 0.8799, 0.3909, 0.8772, 0.3909, 0.8842, 0.3899, 0.8842, 0.3899, 0.8772, 0.3909, 0.8799, 0.3899, 0.8799, 0.3899, 0.8809, 0.3909, 0.8809, 0.3899, 0.8799, 0.3909, 0.8799, 0.3909, 0.8809, 0.3899, 0.8809, 0.3869, 0.8799, 0.3939, 0.8799, 0.3939, 0.8809, 0.3869, 0.8809, 0.3869, 0.8809, 0.3939, 0.8809, 0.3939, 0.8799, 0.3869, 0.8799, 0.3939, 0.8799, 0.3939, 0.8799, 0.3909, 0.8799, 0.3899, 0.8799, 0.3909, 0.8772, 0.3909, 0.8842, 0.3899, 0.8842, 0.3899, 0.8772, 0.3909, 0.8799, 0.3899, 0.8799, 0.3899, 0.8809, 0.3909, 0.8809, 0.3899, 0.8799, 0.3909, 0.8799, 0.3909, 0.8809, 0.3899, 0.8809, 0.3869, 0.8799, 0.3939, 0.8799, 0.3939, 0.8809, 0.3869, 0.8809, 0.3869, 0.8809, 0.3939, 0.8809, 0.3939, 0.8799, 0.3869, 0.8799, 0.3939, 0.8799, 0.3939, 0.8799, 0.3909, 0.8799, 0.3899, 0.8799, 0.3909, 0.8772, 0.3909, 0.8842, 0.3899, 0.8842, 0.3899, 0.8772, 0.3909, 0.8799, 0.3899, 0.8799, 0.3899, 0.8809, 0.3909, 0.8809])
me_cube_003.materials.append(mat_material)
me_cube_003.update()
me_cube_005 = bpy.data.meshes.new('Cube.005')
me_cube_005.from_pydata([(5.744, -3.195, 0.0), (5.744, -3.195, 2.0), (5.744, -2.995, 0.0), (5.744, -2.995, 2.0), (5.944, -3.195, 0.0), (5.944, -3.195, 2.0), (5.944, -2.995, 0.0), (5.944, -2.995, 2.0), (5.944, -1.795, 2.0), (5.944, -1.795, 0.0), (5.944, -1.995, 0.0), (5.744, -1.795, 2.0), (5.744, -1.795, 0.0), (5.744, -1.995, 2.0), (5.744, -1.995, 0.0), (5.744, -3.195, 2.2), (5.744, -2.995, 2.2), (5.944, -3.195, 2.2), (5.944, -2.995, 2.2), (5.944, -1.795, 2.2), (5.944, -1.995, 2.2), (5.744, -1.795, 2.2), (5.944, -1.995, 2.0), (5.744, -1.995, 2.2)], [], [(12, 11, 8, 9), (10, 22, 13, 14), (12, 9, 10, 14), (9, 8, 22, 10), (5, 7, 18, 17), (2, 6, 4, 0), (6, 7, 5, 4), (4, 5, 1, 0), (14, 13, 11, 12), (2, 3, 7, 6), (1, 5, 17, 15), (0, 1, 3, 2), (19, 21, 23, 20), (18, 16, 15, 17), (16, 18, 20, 23), (22, 8, 19, 20), (11, 13, 23, 21), (3, 1, 15, 16), (8, 11, 21, 19), (13, 22, 20, 23), (7, 3, 13, 22), (18, 7, 22, 20), (3, 16, 23, 13)])
_uv = me_cube_005.uv_layers.new(name='UVMap')
_uv.uv.foreach_set('vector', [0.3879, 0.8256, 0.3879, 0.8767, 0.393, 0.8767, 0.393, 0.8256, 0.393, 0.8256, 0.393, 0.8767, 0.3879, 0.8767, 0.3879, 0.8256, 0.3879, 0.8985, 0.393, 0.8985, 0.393, 0.8934, 0.3879, 0.8934, 0.4082, 0.8256, 0.4082, 0.8767, 0.4031, 0.8767, 0.4031, 0.8256, 0.3724, 0.8767, 0.3775, 0.8767, 0.3775, 0.8818, 0.3724, 0.8818, 0.3879, 0.8679, 0.393, 0.8679, 0.393, 0.8628, 0.3879, 0.8628, 0.3775, 0.8256, 0.3775, 0.8767, 0.3724, 0.8767, 0.3724, 0.8256, 0.393, 0.8256, 0.393, 0.8767, 0.3879, 0.8767, 0.3879, 0.8256, 0.4031, 0.8256, 0.4031, 0.8767, 0.4082, 0.8767, 0.4082, 0.8256, 0.3879, 0.8256, 0.3879, 0.8767, 0.393, 0.8767, 0.393, 0.8256, 0.3879, 0.8767, 0.393, 0.8767, 0.393, 0.8818, 0.3879, 0.8818, 0.3724, 0.8256, 0.3724, 0.8767, 0.3775, 0.8767, 0.3775, 0.8256, 0.393, 0.8985, 0.3879, 0.8985, 0.3879, 0.8934, 0.393, 0.8934, 0.393, 0.8679, 0.3879, 0.8679, 0.3879, 0.8628, 0.393, 0.8628, 0.3879, 0.8679, 0.393, 0.8679, 0.393, 0.8934, 0.3879, 0.8934, 0.4031, 0.8767, 0.4082, 0.8767, 0.4082, 0.8818, 0.4031, 0.8818, 0.4082, 0.8767, 0.4031, 0.8767, 0.4031, 0.8818, 0.4082, 0.8818, 0.3775, 0.8767, 0.3724, 0.8767, 0.3724, 0.8818, 0.3775, 0.8818, 0.393, 0.8767, 0.3879, 0.8767, 0.3879, 0.8818, 0.393, 0.8818, 0.3879, 0.8767, 0.393, 0.8767, 0.393, 0.8818, 0.3879, 0.8818, 0.393, 0.8679, 0.3879, 0.8679, 0.3879, 0.8934, 0.393, 0.8934, 0.3775, 0.8818, 0.3775, 0.8767, 0.4031, 0.8767, 0.4031, 0.8818, 0.3775, 0.8767, 0.3775, 0.8818, 0.4031, 0.8818, 0.4031, 0.8767])
me_cube_005.materials.append(mat_material)
me_cube_005.update()
me_cube_001 = bpy.data.meshes.new('Cube.001')
me_cube_001.from_pydata([(5.734, -15.19, 0.0), (5.734, -15.19, 2.0), (5.734, -14.99, 0.0), (5.734, -14.99, 2.0), (5.934, -15.19, 0.0), (5.934, -15.19, 2.0), (5.934, -14.99, 0.0), (5.934, -14.99, 2.0), (5.934, -13.79, 2.0), (5.934, -13.79, 0.0), (5.934, -13.99, 0.0), (5.734, -13.79, 2.0), (5.734, -13.79, 0.0), (5.734, -13.99, 2.0), (5.734, -13.99, 0.0), (5.734, -15.19, 2.2), (5.734, -14.99, 2.2), (5.934, -15.19, 2.2), (5.934, -14.99, 2.2), (5.934, -13.79, 2.2), (5.934, -13.99, 2.2), (5.734, -13.79, 2.2), (5.934, -13.99, 2.0), (5.734, -13.99, 2.2)], [], [(12, 11, 8, 9), (10, 22, 13, 14), (12, 9, 10, 14), (9, 8, 22, 10), (5, 7, 18, 17), (2, 6, 4, 0), (6, 7, 5, 4), (4, 5, 1, 0), (14, 13, 11, 12), (2, 3, 7, 6), (1, 5, 17, 15), (0, 1, 3, 2), (19, 21, 23, 20), (18, 16, 15, 17), (16, 18, 20, 23), (22, 8, 19, 20), (11, 13, 23, 21), (3, 1, 15, 16), (8, 11, 21, 19), (13, 22, 20, 23), (7, 3, 13, 22), (18, 7, 22, 20), (3, 16, 23, 13)])
_uv = me_cube_001.uv_layers.new(name='UVMap')
_uv.uv.foreach_set('vector', [0.3879, 0.8256, 0.3879, 0.8767, 0.393, 0.8767, 0.393, 0.8256, 0.393, 0.8256, 0.393, 0.8767, 0.3879, 0.8767, 0.3879, 0.8256, 0.3879, 0.8985, 0.393, 0.8985, 0.393, 0.8934, 0.3879, 0.8934, 0.4082, 0.8256, 0.4082, 0.8767, 0.4031, 0.8767, 0.4031, 0.8256, 0.3724, 0.8767, 0.3775, 0.8767, 0.3775, 0.8818, 0.3724, 0.8818, 0.3879, 0.8679, 0.393, 0.8679, 0.393, 0.8628, 0.3879, 0.8628, 0.3775, 0.8256, 0.3775, 0.8767, 0.3724, 0.8767, 0.3724, 0.8256, 0.393, 0.8256, 0.393, 0.8767, 0.3879, 0.8767, 0.3879, 0.8256, 0.4031, 0.8256, 0.4031, 0.8767, 0.4082, 0.8767, 0.4082, 0.8256, 0.3879, 0.8256, 0.3879, 0.8767, 0.393, 0.8767, 0.393, 0.8256, 0.3879, 0.8767, 0.393, 0.8767, 0.393, 0.8818, 0.3879, 0.8818, 0.3724, 0.8256, 0.3724, 0.8767, 0.3775, 0.8767, 0.3775, 0.8256, 0.393, 0.8985, 0.3879, 0.8985, 0.3879, 0.8934, 0.393, 0.8934, 0.393, 0.8679, 0.3879, 0.8679, 0.3879, 0.8628, 0.393, 0.8628, 0.3879, 0.8679, 0.393, 0.8679, 0.393, 0.8934, 0.3879, 0.8934, 0.4031, 0.8767, 0.4082, 0.8767, 0.4082, 0.8818, 0.4031, 0.8818, 0.4082, 0.8767, 0.4031, 0.8767, 0.4031, 0.8818, 0.4082, 0.8818, 0.3775, 0.8767, 0.3724, 0.8767, 0.3724, 0.8818, 0.3775, 0.8818, 0.393, 0.8767, 0.3879, 0.8767, 0.3879, 0.8818, 0.393, 0.8818, 0.3879, 0.8767, 0.393, 0.8767, 0.393, 0.8818, 0.3879, 0.8818, 0.393, 0.8679, 0.3879, 0.8679, 0.3879, 0.8934, 0.393, 0.8934, 0.3775, 0.8818, 0.3775, 0.8767, 0.4031, 0.8767, 0.4031, 0.8818, 0.3775, 0.8767, 0.3775, 0.8818, 0.4031, 0.8818, 0.4031, 0.8767])
me_cube_001.materials.append(mat_material)
me_cube_001.update()
me_cube_013 = bpy.data.meshes.new('Cube.013')
me_cube_013.from_pydata([(-9.3, 13.81, 0.0), (-9.3, 13.81, 2.0), (-9.3, 14.01, 0.0), (-9.3, 14.01, 2.0), (-9.1, 13.81, 0.0), (-9.1, 13.81, 2.0), (-9.1, 14.01, 0.0), (-9.1, 14.01, 2.0), (-9.1, 15.21, 2.0), (-9.1, 15.21, 0.0), (-9.1, 15.01, 0.0), (-9.3, 15.21, 2.0), (-9.3, 15.21, 0.0), (-9.3, 15.01, 2.0), (-9.3, 15.01, 0.0), (-9.3, 13.81, 2.2), (-9.3, 14.01, 2.2), (-9.1, 13.81, 2.2), (-9.1, 14.01, 2.2), (-9.1, 15.21, 2.2), (-9.1, 15.01, 2.2), (-9.3, 15.21, 2.2), (-9.1, 15.01, 2.0), (-9.3, 15.01, 2.2)], [], [(12, 11, 8, 9), (10, 22, 13, 14), (12, 9, 10, 14), (9, 8, 22, 10), (5, 7, 18, 17), (2, 6, 4, 0), (6, 7, 5, 4), (4, 5, 1, 0), (14, 13, 11, 12), (2, 3, 7, 6), (1, 5, 17, 15), (0, 1, 3, 2), (19, 21, 23, 20), (18, 16, 15, 17), (16, 18, 20, 23), (22, 8, 19, 20), (11, 13, 23, 21), (3, 1, 15, 16), (8, 11, 21, 19), (13, 22, 20, 23), (7, 3, 13, 22), (18, 7, 22, 20), (3, 16, 23, 13)])
_uv = me_cube_013.uv_layers.new(name='UVMap')
_uv.uv.foreach_set('vector', [0.3879, 0.8256, 0.3879, 0.8767, 0.393, 0.8767, 0.393, 0.8256, 0.393, 0.8256, 0.393, 0.8767, 0.3879, 0.8767, 0.3879, 0.8256, 0.3879, 0.8985, 0.393, 0.8985, 0.393, 0.8934, 0.3879, 0.8934, 0.4082, 0.8256, 0.4082, 0.8767, 0.4031, 0.8767, 0.4031, 0.8256, 0.3724, 0.8767, 0.3775, 0.8767, 0.3775, 0.8818, 0.3724, 0.8818, 0.3879, 0.8679, 0.393, 0.8679, 0.393, 0.8628, 0.3879, 0.8628, 0.3775, 0.8256, 0.3775, 0.8767, 0.3724, 0.8767, 0.3724, 0.8256, 0.393, 0.8256, 0.393, 0.8767, 0.3879, 0.8767, 0.3879, 0.8256, 0.4031, 0.8256, 0.4031, 0.8767, 0.4082, 0.8767, 0.4082, 0.8256, 0.3879, 0.8256, 0.3879, 0.8767, 0.393, 0.8767, 0.393, 0.8256, 0.3879, 0.8767, 0.393, 0.8767, 0.393, 0.8818, 0.3879, 0.8818, 0.3724, 0.8256, 0.3724, 0.8767, 0.3775, 0.8767, 0.3775, 0.8256, 0.393, 0.8985, 0.3879, 0.8985, 0.3879, 0.8934, 0.393, 0.8934, 0.393, 0.8679, 0.3879, 0.8679, 0.3879, 0.8628, 0.393, 0.8628, 0.3879, 0.8679, 0.393, 0.8679, 0.393, 0.8934, 0.3879, 0.8934, 0.4031, 0.8767, 0.4082, 0.8767, 0.4082, 0.8818, 0.4031, 0.8818, 0.4082, 0.8767, 0.4031, 0.8767, 0.4031, 0.8818, 0.4082, 0.8818, 0.3775, 0.8767, 0.3724, 0.8767, 0.3724, 0.8818, 0.3775, 0.8818, 0.393, 0.8767, 0.3879, 0.8767, 0.3879, 0.8818, 0.393, 0.8818, 0.3879, 0.8767, 0.393, 0.8767, 0.393, 0.8818, 0.3879, 0.8818, 0.393, 0.8679, 0.3879, 0.8679, 0.3879, 0.8934, 0.393, 0.8934, 0.3775, 0.8818, 0.3775, 0.8767, 0.4031, 0.8767, 0.4031, 0.8818, 0.3775, 0.8767, 0.3775, 0.8818, 0.4031, 0.8818, 0.4031, 0.8767])
me_cube_013.materials.append(mat_material)
me_cube_013.update()
me_cube_018 = bpy.data.meshes.new('Cube.018')
me_cube_018.from_pydata([(-9.3, 7.805, 0.0), (-9.3, 7.805, 2.0), (-9.3, 8.005, 0.0), (-9.3, 8.005, 2.0), (-9.1, 7.805, 0.0), (-9.1, 7.805, 2.0), (-9.1, 8.005, 0.0), (-9.1, 8.005, 2.0), (-9.1, 9.205, 2.0), (-9.1, 9.205, 0.0), (-9.1, 9.005, 0.0), (-9.3, 9.205, 2.0), (-9.3, 9.205, 0.0), (-9.3, 9.005, 2.0), (-9.3, 9.005, 0.0), (-9.3, 7.805, 2.2), (-9.3, 8.005, 2.2), (-9.1, 7.805, 2.2), (-9.1, 8.005, 2.2), (-9.1, 9.205, 2.2), (-9.1, 9.005, 2.2), (-9.3, 9.205, 2.2), (-9.1, 9.005, 2.0), (-9.3, 9.005, 2.2)], [], [(12, 11, 8, 9), (10, 22, 13, 14), (12, 9, 10, 14), (9, 8, 22, 10), (5, 7, 18, 17), (2, 6, 4, 0), (6, 7, 5, 4), (4, 5, 1, 0), (14, 13, 11, 12), (2, 3, 7, 6), (1, 5, 17, 15), (0, 1, 3, 2), (19, 21, 23, 20), (18, 16, 15, 17), (16, 18, 20, 23), (22, 8, 19, 20), (11, 13, 23, 21), (3, 1, 15, 16), (8, 11, 21, 19), (13, 22, 20, 23), (7, 3, 13, 22), (18, 7, 22, 20), (3, 16, 23, 13)])
_uv = me_cube_018.uv_layers.new(name='UVMap')
_uv.uv.foreach_set('vector', [0.3879, 0.8256, 0.3879, 0.8767, 0.393, 0.8767, 0.393, 0.8256, 0.393, 0.8256, 0.393, 0.8767, 0.3879, 0.8767, 0.3879, 0.8256, 0.3879, 0.8985, 0.393, 0.8985, 0.393, 0.8934, 0.3879, 0.8934, 0.4082, 0.8256, 0.4082, 0.8767, 0.4031, 0.8767, 0.4031, 0.8256, 0.3724, 0.8767, 0.3775, 0.8767, 0.3775, 0.8818, 0.3724, 0.8818, 0.3879, 0.8679, 0.393, 0.8679, 0.393, 0.8628, 0.3879, 0.8628, 0.3775, 0.8256, 0.3775, 0.8767, 0.3724, 0.8767, 0.3724, 0.8256, 0.393, 0.8256, 0.393, 0.8767, 0.3879, 0.8767, 0.3879, 0.8256, 0.4031, 0.8256, 0.4031, 0.8767, 0.4082, 0.8767, 0.4082, 0.8256, 0.3879, 0.8256, 0.3879, 0.8767, 0.393, 0.8767, 0.393, 0.8256, 0.3879, 0.8767, 0.393, 0.8767, 0.393, 0.8818, 0.3879, 0.8818, 0.3724, 0.8256, 0.3724, 0.8767, 0.3775, 0.8767, 0.3775, 0.8256, 0.393, 0.8985, 0.3879, 0.8985, 0.3879, 0.8934, 0.393, 0.8934, 0.393, 0.8679, 0.3879, 0.8679, 0.3879, 0.8628, 0.393, 0.8628, 0.3879, 0.8679, 0.393, 0.8679, 0.393, 0.8934, 0.3879, 0.8934, 0.4031, 0.8767, 0.4082, 0.8767, 0.4082, 0.8818, 0.4031, 0.8818, 0.4082, 0.8767, 0.4031, 0.8767, 0.4031, 0.8818, 0.4082, 0.8818, 0.3775, 0.8767, 0.3724, 0.8767, 0.3724, 0.8818, 0.3775, 0.8818, 0.393, 0.8767, 0.3879, 0.8767, 0.3879, 0.8818, 0.393, 0.8818, 0.3879, 0.8767, 0.393, 0.8767, 0.393, 0.8818, 0.3879, 0.8818, 0.393, 0.8679, 0.3879, 0.8679, 0.3879, 0.8934, 0.393, 0.8934, 0.3775, 0.8818, 0.3775, 0.8767, 0.4031, 0.8767, 0.4031, 0.8818, 0.3775, 0.8767, 0.3775, 0.8818, 0.4031, 0.8818, 0.4031, 0.8767])
me_cube_018.materials.append(mat_material)
me_cube_018.update()
me_cube_019 = bpy.data.meshes.new('Cube.019')
me_cube_019.from_pydata([(-9.3, 1.805, 0.0), (-9.3, 1.805, 2.0), (-9.3, 2.005, 0.0), (-9.3, 2.005, 2.0), (-9.1, 1.805, 0.0), (-9.1, 1.805, 2.0), (-9.1, 2.005, 0.0), (-9.1, 2.005, 2.0), (-9.1, 3.205, 2.0), (-9.1, 3.205, 0.0), (-9.1, 3.005, 0.0), (-9.3, 3.205, 2.0), (-9.3, 3.205, 0.0), (-9.3, 3.005, 2.0), (-9.3, 3.005, 0.0), (-9.3, 1.805, 2.2), (-9.3, 2.005, 2.2), (-9.1, 1.805, 2.2), (-9.1, 2.005, 2.2), (-9.1, 3.205, 2.2), (-9.1, 3.005, 2.2), (-9.3, 3.205, 2.2), (-9.1, 3.005, 2.0), (-9.3, 3.005, 2.2)], [], [(12, 11, 8, 9), (10, 22, 13, 14), (12, 9, 10, 14), (9, 8, 22, 10), (5, 7, 18, 17), (2, 6, 4, 0), (6, 7, 5, 4), (4, 5, 1, 0), (14, 13, 11, 12), (2, 3, 7, 6), (1, 5, 17, 15), (0, 1, 3, 2), (19, 21, 23, 20), (18, 16, 15, 17), (16, 18, 20, 23), (22, 8, 19, 20), (11, 13, 23, 21), (3, 1, 15, 16), (8, 11, 21, 19), (13, 22, 20, 23), (7, 3, 13, 22), (18, 7, 22, 20), (3, 16, 23, 13)])
_uv = me_cube_019.uv_layers.new(name='UVMap')
_uv.uv.foreach_set('vector', [0.3879, 0.8256, 0.3879, 0.8767, 0.393, 0.8767, 0.393, 0.8256, 0.393, 0.8256, 0.393, 0.8767, 0.3879, 0.8767, 0.3879, 0.8256, 0.3879, 0.8985, 0.393, 0.8985, 0.393, 0.8934, 0.3879, 0.8934, 0.4082, 0.8256, 0.4082, 0.8767, 0.4031, 0.8767, 0.4031, 0.8256, 0.3724, 0.8767, 0.3775, 0.8767, 0.3775, 0.8818, 0.3724, 0.8818, 0.3879, 0.8679, 0.393, 0.8679, 0.393, 0.8628, 0.3879, 0.8628, 0.3775, 0.8256, 0.3775, 0.8767, 0.3724, 0.8767, 0.3724, 0.8256, 0.393, 0.8256, 0.393, 0.8767, 0.3879, 0.8767, 0.3879, 0.8256, 0.4031, 0.8256, 0.4031, 0.8767, 0.4082, 0.8767, 0.4082, 0.8256, 0.3879, 0.8256, 0.3879, 0.8767, 0.393, 0.8767, 0.393, 0.8256, 0.3879, 0.8767, 0.393, 0.8767, 0.393, 0.8818, 0.3879, 0.8818, 0.3724, 0.8256, 0.3724, 0.8767, 0.3775, 0.8767, 0.3775, 0.8256, 0.393, 0.8985, 0.3879, 0.8985, 0.3879, 0.8934, 0.393, 0.8934, 0.393, 0.8679, 0.3879, 0.8679, 0.3879, 0.8628, 0.393, 0.8628, 0.3879, 0.8679, 0.393, 0.8679, 0.393, 0.8934, 0.3879, 0.8934, 0.4031, 0.8767, 0.4082, 0.8767, 0.4082, 0.8818, 0.4031, 0.8818, 0.4082, 0.8767, 0.4031, 0.8767, 0.4031, 0.8818, 0.4082, 0.8818, 0.3775, 0.8767, 0.3724, 0.8767, 0.3724, 0.8818, 0.3775, 0.8818, 0.393, 0.8767, 0.3879, 0.8767, 0.3879, 0.8818, 0.393, 0.8818, 0.3879, 0.8767, 0.393, 0.8767, 0.393, 0.8818, 0.3879, 0.8818, 0.393, 0.8679, 0.3879, 0.8679, 0.3879, 0.8934, 0.393, 0.8934, 0.3775, 0.8818, 0.3775, 0.8767, 0.4031, 0.8767, 0.4031, 0.8818, 0.3775, 0.8767, 0.3775, 0.8818, 0.4031, 0.8818, 0.4031, 0.8767])
me_cube_019.materials.append(mat_material)
me_cube_019.update()

# ---- objects
ob_walls = bpy.data.objects.new('Walls', me_plane_001)
ob_cube = bpy.data.objects.new('Cube', me_cube_021)
ob_doorwaycover1 = bpy.data.objects.new('___DoorwayCover1', me_plane_003)
ob_doorwaycover0 = bpy.data.objects.new('___DoorwayCover0', me_plane_004)
ob_doorwaycover2 = bpy.data.objects.new('___DoorwayCover2', me_plane_005)
ob_bars1 = bpy.data.objects.new('Bars1', me_cube_003)
ob_bars3 = bpy.data.objects.new('Bars3', me_cube_005)
ob_bars5 = bpy.data.objects.new('Bars5', me_cube_001)
ob_bars5_001 = bpy.data.objects.new('Bars5.001', me_cube_013)
ob_bars5_002 = bpy.data.objects.new('Bars5.002', me_cube_018)
ob_bars5_003 = bpy.data.objects.new('Bars5.003', me_cube_019)

# ---- transforms, parenting, visibility, modifiers, constraints
ob_walls.location = (0.0, 0.0, 0.0)
ob_cube.location = (0.0, 0.0, 0.0)
ob_doorwaycover1.location = (0.0, 0.0, 0.0)
ob_doorwaycover0.location = (0.0, 0.0, 0.0)
ob_doorwaycover2.location = (0.0, 0.0, 0.0)
ob_bars1.location = (0.0, 0.0, 0.0)
ob_bars3.location = (0.0, 0.0, 0.0)
ob_bars5.location = (0.0, 0.0, 0.0)
ob_bars5_001.location = (0.0, 0.0, 0.0)
ob_bars5_001.rotation_euler = (0.0, -0.0, 3.142)
ob_bars5_002.location = (0.0, 0.0, 0.0)
ob_bars5_002.rotation_euler = (0.0, -0.0, 3.142)
ob_bars5_003.location = (0.0, 0.0, 0.0)
ob_bars5_003.rotation_euler = (0.0, -0.0, 3.142)

# ---- collection membership
col_collection.objects.link(ob_walls)
col_collider.objects.link(ob_cube)
col_no_collider.objects.link(ob_doorwaycover1)
col_no_collider.objects.link(ob_doorwaycover0)
col_no_collider.objects.link(ob_doorwaycover2)
col_no_collider.objects.link(ob_bars1)
col_no_collider.objects.link(ob_bars3)
col_no_collider.objects.link(ob_bars5)
col_no_collider.objects.link(ob_bars5_001)
col_no_collider.objects.link(ob_bars5_002)
col_no_collider.objects.link(ob_bars5_003)

# ---- scene / render settings (as saved in the file)
scene.frame_start = 1; scene.frame_end = 250; scene.frame_set(55)
scene.render.engine = 'BLENDER_EEVEE_NEXT'
scene.cycles.sampling_pattern = 'TABULATED_SOBOL'
scene.view_settings.view_transform = 'Filmic'
bpy.context.view_layer.update()

# ---- added for rendering (the .blend has no active camera and no usable light): camera, sun
cam_auto = bpy.data.cameras.new('AutoCamera')
cam_auto.lens = 50.0
cam_auto.sensor_width = 36.0
cam_auto.clip_end = 1000.0
ob_auto_camera = bpy.data.objects.new('AutoCamera', cam_auto)
scene.collection.objects.link(ob_auto_camera)
ob_auto_camera.location = (31.0497, -35.5596, 20.0397)
ob_auto_camera.rotation_euler = (1.09748, -7.21219e-08, 0.694738)
scene.camera = ob_auto_camera
light_auto_sun = bpy.data.lights.new('AutoSun', 'SUN')
light_auto_sun.energy = 3.0
light_auto_sun.angle = 0.0523599
ob_auto_sun = bpy.data.objects.new('AutoSun', light_auto_sun)
scene.collection.objects.link(ob_auto_sun)
ob_auto_sun.rotation_euler = (0.872665, 0.174533, 0.523599)
bpy.context.view_layer.update()
